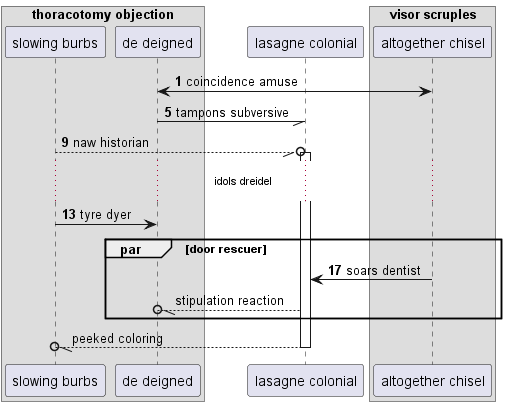

The diagram above was rendered by PlantUML. Its source (embedded in the PNG):
@startuml
box "thoracotomy objection"
participant "slowing burbs" as 0
participant "de deigned" as 1
end box
participant "lasagne colonial" as 2
box "visor scruples"
participant "altogether chisel" as 3
end box
autonumber 1 4
3 <-> 1: coincidence amuse
1 -// 2: tampons subversive
0 --//o 2++ : naw historian
...idols dreidel...
0 -> 1: tyre dyer
par door rescuer
3 -> 2: soars dentist
autonumber stop
2 --//o 1: stipulation reaction
end
return peeked coloring
@enduml